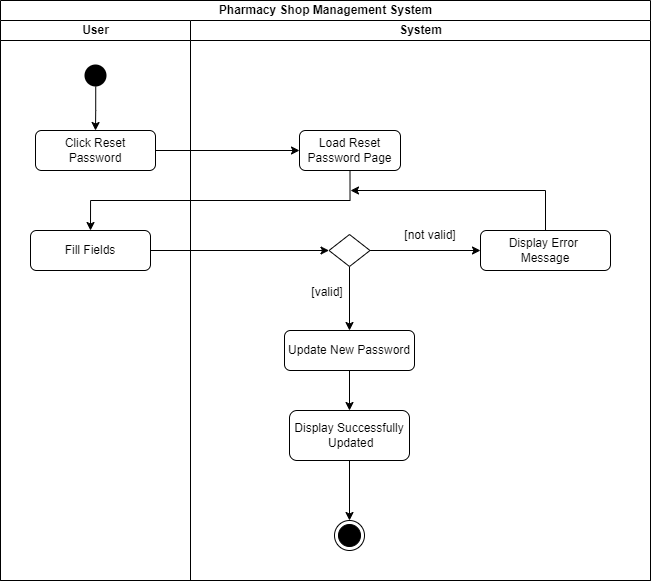

The diagram above was exported from draw.io. Its source (the exported page's mxGraphModel, read from the mxfile embedded in the PNG):
<mxGraphModel dx="1105" dy="562" grid="1" gridSize="10" guides="1" tooltips="1" connect="1" arrows="1" fold="1" page="1" pageScale="1" pageWidth="1169" pageHeight="826" background="none" math="0" shadow="0">
  <root>
    <mxCell id="0" />
    <mxCell id="1" parent="0" />
    <mxCell id="5HN4UKg1Xnu_4getq7X6-49" value="Pharmacy Shop Management System" style="swimlane;childLayout=stackLayout;resizeParent=1;resizeParentMax=0;startSize=20;html=1;" parent="1" vertex="1">
      <mxGeometry x="220" y="120" width="650" height="580" as="geometry" />
    </mxCell>
    <mxCell id="5HN4UKg1Xnu_4getq7X6-50" value="User" style="swimlane;startSize=20;html=1;" parent="5HN4UKg1Xnu_4getq7X6-49" vertex="1">
      <mxGeometry y="20" width="190" height="560" as="geometry" />
    </mxCell>
    <mxCell id="m1X64XVrmf0Yqg_bkQr0-19" style="edgeStyle=orthogonalEdgeStyle;rounded=0;orthogonalLoop=1;jettySize=auto;html=1;exitX=0.508;exitY=0.866;exitDx=0;exitDy=0;entryX=0.5;entryY=0;entryDx=0;entryDy=0;exitPerimeter=0;" edge="1" parent="5HN4UKg1Xnu_4getq7X6-50" source="5" target="m1X64XVrmf0Yqg_bkQr0-6">
      <mxGeometry relative="1" as="geometry" />
    </mxCell>
    <mxCell id="5" value="" style="ellipse;shape=startState;fillColor=#000000;strokeColor=none;" parent="5HN4UKg1Xnu_4getq7X6-50" vertex="1">
      <mxGeometry x="80" y="40" width="30" height="30" as="geometry" />
    </mxCell>
    <mxCell id="m1X64XVrmf0Yqg_bkQr0-6" value="Click Reset &lt;br&gt;Password" style="rounded=1;whiteSpace=wrap;html=1;" vertex="1" parent="5HN4UKg1Xnu_4getq7X6-50">
      <mxGeometry x="35" y="110" width="120" height="40" as="geometry" />
    </mxCell>
    <mxCell id="m1X64XVrmf0Yqg_bkQr0-8" value="Fill Fields" style="rounded=1;whiteSpace=wrap;html=1;" vertex="1" parent="5HN4UKg1Xnu_4getq7X6-50">
      <mxGeometry x="30" y="210" width="120" height="40" as="geometry" />
    </mxCell>
    <mxCell id="m1X64XVrmf0Yqg_bkQr0-10" style="edgeStyle=orthogonalEdgeStyle;rounded=0;orthogonalLoop=1;jettySize=auto;html=1;exitX=1;exitY=0.5;exitDx=0;exitDy=0;entryX=0;entryY=0.5;entryDx=0;entryDy=0;" edge="1" parent="5HN4UKg1Xnu_4getq7X6-49" source="m1X64XVrmf0Yqg_bkQr0-8" target="m1X64XVrmf0Yqg_bkQr0-9">
      <mxGeometry relative="1" as="geometry" />
    </mxCell>
    <mxCell id="m1X64XVrmf0Yqg_bkQr0-15" style="edgeStyle=orthogonalEdgeStyle;rounded=0;orthogonalLoop=1;jettySize=auto;html=1;exitX=1;exitY=0.5;exitDx=0;exitDy=0;" edge="1" parent="5HN4UKg1Xnu_4getq7X6-49" source="m1X64XVrmf0Yqg_bkQr0-6" target="m1X64XVrmf0Yqg_bkQr0-7">
      <mxGeometry relative="1" as="geometry" />
    </mxCell>
    <mxCell id="m1X64XVrmf0Yqg_bkQr0-16" style="edgeStyle=orthogonalEdgeStyle;rounded=0;orthogonalLoop=1;jettySize=auto;html=1;exitX=0.5;exitY=1;exitDx=0;exitDy=0;entryX=0.5;entryY=0;entryDx=0;entryDy=0;" edge="1" parent="5HN4UKg1Xnu_4getq7X6-49" source="m1X64XVrmf0Yqg_bkQr0-7" target="m1X64XVrmf0Yqg_bkQr0-8">
      <mxGeometry relative="1" as="geometry" />
    </mxCell>
    <mxCell id="5HN4UKg1Xnu_4getq7X6-51" value="System" style="swimlane;startSize=20;html=1;" parent="5HN4UKg1Xnu_4getq7X6-49" vertex="1">
      <mxGeometry x="190" y="20" width="460" height="560" as="geometry" />
    </mxCell>
    <mxCell id="5HN4UKg1Xnu_4getq7X6-67" value="" style="ellipse;html=1;shape=endState;fillColor=#000000;strokeColor=#000000;" parent="5HN4UKg1Xnu_4getq7X6-51" vertex="1">
      <mxGeometry x="144" y="500" width="30" height="30" as="geometry" />
    </mxCell>
    <mxCell id="m1X64XVrmf0Yqg_bkQr0-7" value="Load Reset &lt;br&gt;Password Page" style="rounded=1;whiteSpace=wrap;html=1;" vertex="1" parent="5HN4UKg1Xnu_4getq7X6-51">
      <mxGeometry x="109" y="110" width="101" height="40" as="geometry" />
    </mxCell>
    <mxCell id="m1X64XVrmf0Yqg_bkQr0-17" style="edgeStyle=orthogonalEdgeStyle;rounded=0;orthogonalLoop=1;jettySize=auto;html=1;exitX=1;exitY=0.5;exitDx=0;exitDy=0;" edge="1" parent="5HN4UKg1Xnu_4getq7X6-51" source="m1X64XVrmf0Yqg_bkQr0-9" target="m1X64XVrmf0Yqg_bkQr0-14">
      <mxGeometry relative="1" as="geometry" />
    </mxCell>
    <mxCell id="m1X64XVrmf0Yqg_bkQr0-21" style="edgeStyle=orthogonalEdgeStyle;rounded=0;orthogonalLoop=1;jettySize=auto;html=1;exitX=0.5;exitY=1;exitDx=0;exitDy=0;entryX=0.5;entryY=0;entryDx=0;entryDy=0;" edge="1" parent="5HN4UKg1Xnu_4getq7X6-51" source="m1X64XVrmf0Yqg_bkQr0-9" target="m1X64XVrmf0Yqg_bkQr0-20">
      <mxGeometry relative="1" as="geometry" />
    </mxCell>
    <mxCell id="m1X64XVrmf0Yqg_bkQr0-9" value="" style="rhombus;whiteSpace=wrap;html=1;" vertex="1" parent="5HN4UKg1Xnu_4getq7X6-51">
      <mxGeometry x="138.5" y="214" width="41" height="32" as="geometry" />
    </mxCell>
    <mxCell id="m1X64XVrmf0Yqg_bkQr0-12" value="[not valid]" style="text;html=1;strokeColor=none;fillColor=none;align=center;verticalAlign=middle;whiteSpace=wrap;rounded=0;" vertex="1" parent="5HN4UKg1Xnu_4getq7X6-51">
      <mxGeometry x="210" y="200" width="60" height="30" as="geometry" />
    </mxCell>
    <mxCell id="m1X64XVrmf0Yqg_bkQr0-13" value="[valid]" style="text;html=1;strokeColor=none;fillColor=none;align=center;verticalAlign=middle;whiteSpace=wrap;rounded=0;" vertex="1" parent="5HN4UKg1Xnu_4getq7X6-51">
      <mxGeometry x="107" y="257" width="60" height="30" as="geometry" />
    </mxCell>
    <mxCell id="m1X64XVrmf0Yqg_bkQr0-18" style="rounded=0;orthogonalLoop=1;jettySize=auto;html=1;exitX=0.5;exitY=0;exitDx=0;exitDy=0;" edge="1" parent="5HN4UKg1Xnu_4getq7X6-51" source="m1X64XVrmf0Yqg_bkQr0-14">
      <mxGeometry relative="1" as="geometry">
        <mxPoint x="160" y="170" as="targetPoint" />
        <Array as="points">
          <mxPoint x="355" y="170" />
        </Array>
      </mxGeometry>
    </mxCell>
    <mxCell id="m1X64XVrmf0Yqg_bkQr0-14" value="Display Error&amp;nbsp;&lt;br&gt;Message" style="rounded=1;whiteSpace=wrap;html=1;" vertex="1" parent="5HN4UKg1Xnu_4getq7X6-51">
      <mxGeometry x="290" y="210" width="130" height="40" as="geometry" />
    </mxCell>
    <mxCell id="m1X64XVrmf0Yqg_bkQr0-22" style="edgeStyle=orthogonalEdgeStyle;rounded=0;orthogonalLoop=1;jettySize=auto;html=1;exitX=0.5;exitY=1;exitDx=0;exitDy=0;entryX=0.5;entryY=0;entryDx=0;entryDy=0;" edge="1" parent="5HN4UKg1Xnu_4getq7X6-51" source="m1X64XVrmf0Yqg_bkQr0-20" target="5HN4UKg1Xnu_4getq7X6-53">
      <mxGeometry relative="1" as="geometry" />
    </mxCell>
    <mxCell id="m1X64XVrmf0Yqg_bkQr0-20" value="Update New Password" style="rounded=1;whiteSpace=wrap;html=1;" vertex="1" parent="5HN4UKg1Xnu_4getq7X6-51">
      <mxGeometry x="94" y="310" width="130" height="40" as="geometry" />
    </mxCell>
    <mxCell id="m1X64XVrmf0Yqg_bkQr0-23" style="rounded=0;orthogonalLoop=1;jettySize=auto;html=1;exitX=0.5;exitY=1;exitDx=0;exitDy=0;" edge="1" parent="5HN4UKg1Xnu_4getq7X6-51" source="5HN4UKg1Xnu_4getq7X6-53" target="5HN4UKg1Xnu_4getq7X6-67">
      <mxGeometry relative="1" as="geometry" />
    </mxCell>
    <mxCell id="5HN4UKg1Xnu_4getq7X6-53" value="Display Successfully&lt;br&gt;&amp;nbsp;Updated" style="rounded=1;whiteSpace=wrap;html=1;" parent="5HN4UKg1Xnu_4getq7X6-51" vertex="1">
      <mxGeometry x="99" y="390" width="120" height="50" as="geometry" />
    </mxCell>
  </root>
</mxGraphModel>